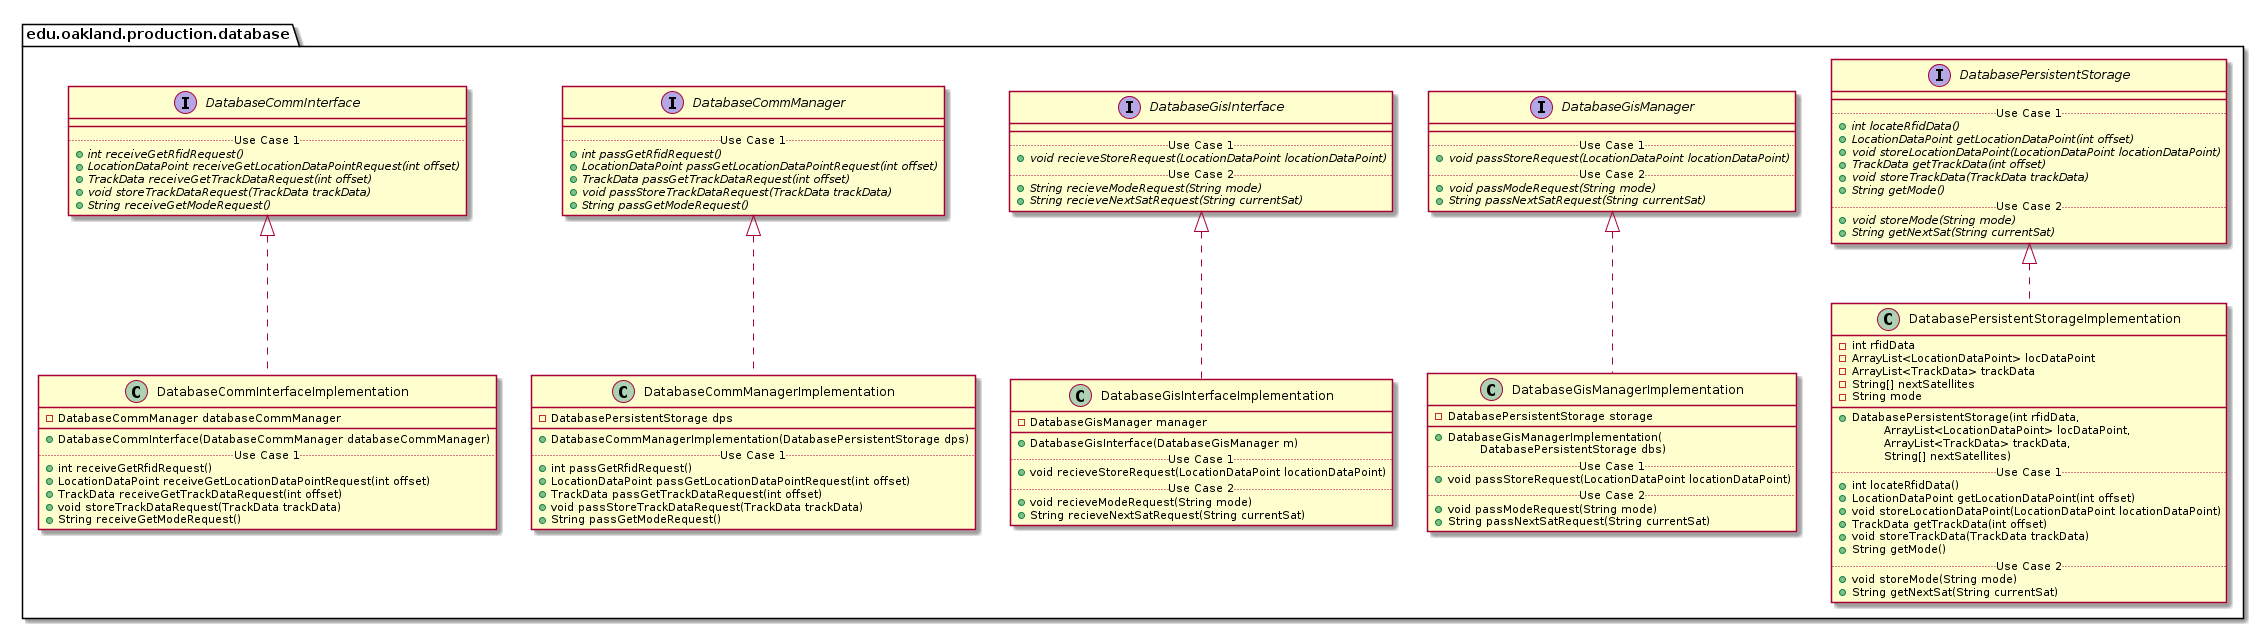

The diagram above was rendered by PlantUML. Its source (embedded in the PNG):
@startuml DatabaseProductionPackage_DirectDependencies

package edu.oakland.production.database {
    
}


package edu.oakland.production.database {
    
}


package edu.oakland.production.database {
    interface DatabaseCommInterface {
        __
        .. Use Case 1 ..
        {abstract} + int receiveGetRfidRequest()
        {abstract} + LocationDataPoint receiveGetLocationDataPointRequest(int offset)
        {abstract} + TrackData receiveGetTrackDataRequest(int offset)
        {abstract} + void storeTrackDataRequest(TrackData trackData)
        {abstract} + String receiveGetModeRequest()
    }
}


package edu.oakland.production.database {
    interface DatabaseCommManager {
        __
        .. Use Case 1 ..
        {abstract} + int passGetRfidRequest()
        {abstract} + LocationDataPoint passGetLocationDataPointRequest(int offset)
        {abstract} + TrackData passGetTrackDataRequest(int offset)
        {abstract} + void passStoreTrackDataRequest(TrackData trackData)
        {abstract} + String passGetModeRequest()
    }
}


package edu.oakland.production.database {
    interface DatabaseGisInterface {
        __
        .. Use Case 1 ..
        {abstract} + void recieveStoreRequest(LocationDataPoint locationDataPoint)
        .. Use Case 2 ..
        {abstract} + String recieveModeRequest(String mode)
        {abstract} + String recieveNextSatRequest(String currentSat)
    }
}


package edu.oakland.production.database {
    interface DatabaseGisManager {
        __
        .. Use Case 1 ..
        {abstract} + void passStoreRequest(LocationDataPoint locationDataPoint)
        .. Use Case 2 ..
        {abstract} + void passModeRequest(String mode)
        {abstract} + String passNextSatRequest(String currentSat)
    }
}


package edu.oakland.production.database {
    interface DatabasePersistentStorage {
        __
        .. Use Case 1 ..
        {abstract} + int locateRfidData()
        {abstract} + LocationDataPoint getLocationDataPoint(int offset)
        {abstract} + void storeLocationDataPoint(LocationDataPoint locationDataPoint)
        {abstract} + TrackData getTrackData(int offset)
        {abstract} + void storeTrackData(TrackData trackData)
        {abstract} + String getMode()
        .. Use Case 2 ..
        {abstract} + void storeMode(String mode)
        {abstract} + String getNextSat(String currentSat)
    }
}


package edu.oakland.production.database {
    class DatabaseCommInterfaceImplementation {
        - DatabaseCommManager databaseCommManager
        __
        + DatabaseCommInterface(DatabaseCommManager databaseCommManager)
        .. Use Case 1 ..
        + int receiveGetRfidRequest()
        + LocationDataPoint receiveGetLocationDataPointRequest(int offset)
        + TrackData receiveGetTrackDataRequest(int offset)
        + void storeTrackDataRequest(TrackData trackData)
        + String receiveGetModeRequest()
    }
}


DatabaseCommInterfaceImplementation .up.|> DatabaseCommInterface

package edu.oakland.production.database {
    class DatabaseCommManagerImplementation {
        - DatabasePersistentStorage dps
        __
        + DatabaseCommManagerImplementation(DatabasePersistentStorage dps)
        .. Use Case 1 ..
        + int passGetRfidRequest()
        + LocationDataPoint passGetLocationDataPointRequest(int offset)
        + TrackData passGetTrackDataRequest(int offset)
        + void passStoreTrackDataRequest(TrackData trackData)
        + String passGetModeRequest()
    }
}


DatabaseCommManagerImplementation .up.|> DatabaseCommManager

package edu.oakland.production.database {
    class DatabaseGisInterfaceImplementation {
        - DatabaseGisManager manager
        __
        + DatabaseGisInterface(DatabaseGisManager m)
        .. Use Case 1 ..
        + void recieveStoreRequest(LocationDataPoint locationDataPoint)
        .. Use Case 2 ..
        + void recieveModeRequest(String mode)
        + String recieveNextSatRequest(String currentSat)
    }
}


DatabaseGisInterfaceImplementation .up.|> DatabaseGisInterface

package edu.oakland.production.database {
    class DatabaseGisManagerImplementation {
        - DatabasePersistentStorage storage
        __
        + DatabaseGisManagerImplementation(
        \tDatabasePersistentStorage dbs)
        .. Use Case 1 ..
        + void passStoreRequest(LocationDataPoint locationDataPoint)
        .. Use Case 2 ..
        + void passModeRequest(String mode)
        + String passNextSatRequest(String currentSat)
    }
}


DatabaseGisManagerImplementation .up.|> DatabaseGisManager

package edu.oakland.production.database {
    class DatabasePersistentStorageImplementation {
        - int rfidData
        - ArrayList<LocationDataPoint> locDataPoint
        - ArrayList<TrackData> trackData
        - String[] nextSatellites
        - String mode
        __
        + DatabasePersistentStorage(int rfidData, 
        \tArrayList<LocationDataPoint> locDataPoint, 
        \tArrayList<TrackData> trackData, 
        \tString[] nextSatellites)
        .. Use Case 1 ..
        + int locateRfidData()
        + LocationDataPoint getLocationDataPoint(int offset)
        + void storeLocationDataPoint(LocationDataPoint locationDataPoint)
        + TrackData getTrackData(int offset)
        + void storeTrackData(TrackData trackData)
        + String getMode()
        .. Use Case 2 ..
        + void storeMode(String mode)
        + String getNextSat(String currentSat)
    }
}


DatabasePersistentStorageImplementation .up.|> DatabasePersistentStorage























@enduml